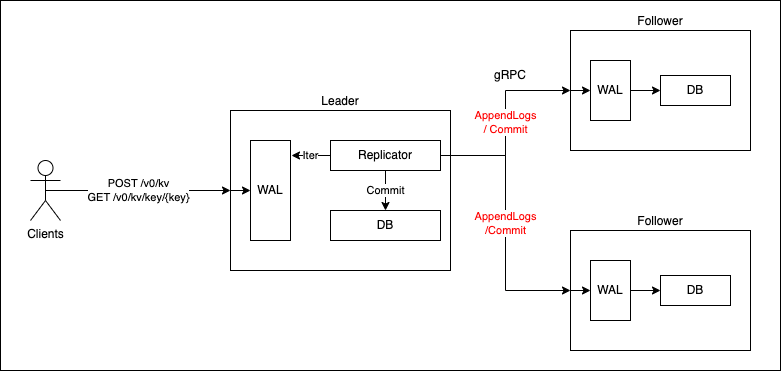

The diagram above was exported from draw.io. Its source (the exported page's mxGraphModel, read from the mxfile embedded in the PNG):
<mxGraphModel dx="1234" dy="765" grid="1" gridSize="10" guides="1" tooltips="1" connect="1" arrows="1" fold="1" page="1" pageScale="1" pageWidth="850" pageHeight="1100" math="0" shadow="0">
  <root>
    <mxCell id="0" />
    <mxCell id="1" parent="0" />
    <mxCell id="2" value="" style="rounded=0;whiteSpace=wrap;html=1;labelPosition=center;verticalLabelPosition=top;align=center;verticalAlign=bottom;" vertex="1" parent="1">
      <mxGeometry y="60" width="780" height="370" as="geometry" />
    </mxCell>
    <mxCell id="3" value="Follower" style="rounded=0;whiteSpace=wrap;html=1;labelPosition=center;verticalLabelPosition=top;align=center;verticalAlign=bottom;" vertex="1" parent="1">
      <mxGeometry x="570" y="290" width="180" height="120" as="geometry" />
    </mxCell>
    <mxCell id="4" style="edgeStyle=orthogonalEdgeStyle;rounded=0;orthogonalLoop=1;jettySize=auto;html=1;exitX=0;exitY=0.5;exitDx=0;exitDy=0;entryX=0;entryY=0.5;entryDx=0;entryDy=0;fontColor=#000000;" edge="1" source="3" target="23" parent="1">
      <mxGeometry relative="1" as="geometry" />
    </mxCell>
    <mxCell id="5" value="Follower" style="rounded=0;whiteSpace=wrap;html=1;labelPosition=center;verticalLabelPosition=top;align=center;verticalAlign=bottom;" vertex="1" parent="1">
      <mxGeometry x="570" y="90" width="180" height="120" as="geometry" />
    </mxCell>
    <mxCell id="6" value="Leader" style="rounded=0;whiteSpace=wrap;html=1;labelPosition=center;verticalLabelPosition=top;align=center;verticalAlign=bottom;" vertex="1" parent="1">
      <mxGeometry x="230" y="170" width="220" height="160" as="geometry" />
    </mxCell>
    <mxCell id="7" value="AppendLogs&lt;br&gt;/ Commit" style="edgeStyle=orthogonalEdgeStyle;rounded=0;orthogonalLoop=1;jettySize=auto;html=1;exitX=1;exitY=0.5;exitDx=0;exitDy=0;entryX=0;entryY=0.5;entryDx=0;entryDy=0;fontColor=#FF0000;" edge="1" source="17" target="5" parent="1">
      <mxGeometry relative="1" as="geometry" />
    </mxCell>
    <mxCell id="8" value="AppendLogs&lt;br&gt;/Commit" style="edgeStyle=orthogonalEdgeStyle;rounded=0;orthogonalLoop=1;jettySize=auto;html=1;exitX=1;exitY=0.5;exitDx=0;exitDy=0;entryX=0;entryY=0.5;entryDx=0;entryDy=0;fontColor=#FF0000;" edge="1" source="17" target="3" parent="1">
      <mxGeometry relative="1" as="geometry" />
    </mxCell>
    <mxCell id="9" style="edgeStyle=orthogonalEdgeStyle;rounded=0;orthogonalLoop=1;jettySize=auto;html=1;exitX=0;exitY=0.5;exitDx=0;exitDy=0;entryX=0;entryY=0.5;entryDx=0;entryDy=0;fontColor=#000000;" edge="1" source="6" target="14" parent="1">
      <mxGeometry relative="1" as="geometry" />
    </mxCell>
    <mxCell id="10" style="edgeStyle=orthogonalEdgeStyle;rounded=0;orthogonalLoop=1;jettySize=auto;html=1;exitX=0;exitY=0.5;exitDx=0;exitDy=0;entryX=0;entryY=0.5;entryDx=0;entryDy=0;fontColor=#000000;" edge="1" source="5" target="20" parent="1">
      <mxGeometry relative="1" as="geometry" />
    </mxCell>
    <mxCell id="11" value="POST /v0/kv&lt;br&gt;GET /v0/kv/key/{key}" style="edgeStyle=orthogonalEdgeStyle;rounded=0;orthogonalLoop=1;jettySize=auto;html=1;exitX=0.5;exitY=0.5;exitDx=0;exitDy=0;exitPerimeter=0;entryX=0;entryY=0.5;entryDx=0;entryDy=0;fontColor=#000000;" edge="1" source="12" target="6" parent="1">
      <mxGeometry relative="1" as="geometry" />
    </mxCell>
    <mxCell id="12" value="Clients" style="shape=umlActor;verticalLabelPosition=bottom;verticalAlign=top;html=1;outlineConnect=0;fontColor=#000000;" vertex="1" parent="1">
      <mxGeometry x="30" y="220" width="30" height="60" as="geometry" />
    </mxCell>
    <mxCell id="13" value="gRPC" style="text;html=1;strokeColor=none;fillColor=none;align=center;verticalAlign=middle;whiteSpace=wrap;rounded=0;fontColor=#000000;" vertex="1" parent="1">
      <mxGeometry x="480" y="120" width="60" height="30" as="geometry" />
    </mxCell>
    <mxCell id="14" value="WAL" style="rounded=0;whiteSpace=wrap;html=1;fontColor=#000000;" vertex="1" parent="1">
      <mxGeometry x="250" y="200" width="40" height="100" as="geometry" />
    </mxCell>
    <mxCell id="15" value="Commit" style="edgeStyle=orthogonalEdgeStyle;rounded=0;orthogonalLoop=1;jettySize=auto;html=1;exitX=0.5;exitY=1;exitDx=0;exitDy=0;entryX=0.5;entryY=0;entryDx=0;entryDy=0;fontColor=#000000;" edge="1" source="17" target="18" parent="1">
      <mxGeometry relative="1" as="geometry" />
    </mxCell>
    <mxCell id="16" value="Iter" style="edgeStyle=orthogonalEdgeStyle;rounded=0;orthogonalLoop=1;jettySize=auto;html=1;exitX=0;exitY=0.5;exitDx=0;exitDy=0;entryX=1.025;entryY=0.155;entryDx=0;entryDy=0;fontColor=#000000;entryPerimeter=0;" edge="1" source="17" target="14" parent="1">
      <mxGeometry relative="1" as="geometry">
        <Array as="points" />
      </mxGeometry>
    </mxCell>
    <mxCell id="17" value="Replicator" style="rounded=0;whiteSpace=wrap;html=1;fontColor=#000000;" vertex="1" parent="1">
      <mxGeometry x="330" y="200" width="110" height="30" as="geometry" />
    </mxCell>
    <mxCell id="18" value="DB" style="rounded=0;whiteSpace=wrap;html=1;fontColor=#000000;" vertex="1" parent="1">
      <mxGeometry x="330" y="270" width="110" height="30" as="geometry" />
    </mxCell>
    <mxCell id="19" style="edgeStyle=orthogonalEdgeStyle;rounded=0;orthogonalLoop=1;jettySize=auto;html=1;exitX=1;exitY=0.5;exitDx=0;exitDy=0;entryX=0;entryY=0.5;entryDx=0;entryDy=0;fontColor=#000000;" edge="1" source="20" target="21" parent="1">
      <mxGeometry relative="1" as="geometry" />
    </mxCell>
    <mxCell id="20" value="WAL" style="rounded=0;whiteSpace=wrap;html=1;fontColor=#000000;" vertex="1" parent="1">
      <mxGeometry x="590" y="120" width="40" height="60" as="geometry" />
    </mxCell>
    <mxCell id="21" value="DB" style="rounded=0;whiteSpace=wrap;html=1;fontColor=#000000;" vertex="1" parent="1">
      <mxGeometry x="660" y="135" width="70" height="30" as="geometry" />
    </mxCell>
    <mxCell id="22" style="edgeStyle=orthogonalEdgeStyle;rounded=0;orthogonalLoop=1;jettySize=auto;html=1;exitX=1;exitY=0.5;exitDx=0;exitDy=0;entryX=0;entryY=0.5;entryDx=0;entryDy=0;fontColor=#000000;" edge="1" source="23" target="24" parent="1">
      <mxGeometry relative="1" as="geometry" />
    </mxCell>
    <mxCell id="23" value="WAL" style="rounded=0;whiteSpace=wrap;html=1;fontColor=#000000;" vertex="1" parent="1">
      <mxGeometry x="590" y="320" width="40" height="60" as="geometry" />
    </mxCell>
    <mxCell id="24" value="DB" style="rounded=0;whiteSpace=wrap;html=1;fontColor=#000000;" vertex="1" parent="1">
      <mxGeometry x="660" y="335" width="70" height="30" as="geometry" />
    </mxCell>
  </root>
</mxGraphModel>